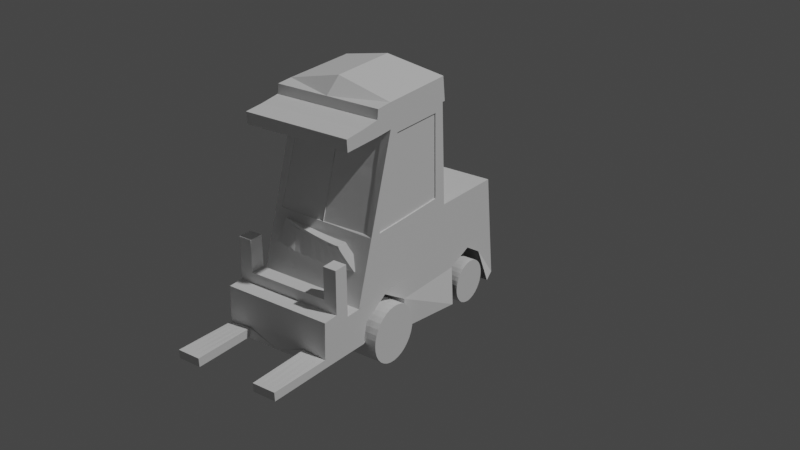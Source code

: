 # Source: untitled.blend  (saved by Blender 2.93.20; exported with 4.5.12 LTS)
import bpy
from mathutils import Matrix  # noqa: F401  (used for matrix-valued properties, if any)

bpy.ops.wm.read_factory_settings(use_empty=True)
scene = bpy.context.scene
scene.name = 'Scene'

# ---- collections
col_collection = bpy.data.collections.new('Collection'); scene.collection.children.link(col_collection)

# ---- world
world_world = bpy.data.worlds.new('World'); scene.world = world_world
world_world.use_nodes = True; world_world.node_tree.nodes.clear()
_N = world_world.node_tree.nodes; _L = world_world.node_tree.links
n0 = _N.new('ShaderNodeOutputWorld'); n0.name = 'World Output'; n0.location = (300, 300)
n1 = _N.new('ShaderNodeBackground'); n1.name = 'Background'; n1.location = (10, 300)
n1.inputs[0].default_value = (0.05088, 0.05088, 0.05088, 1.0)
_L.new(n1.outputs[0], n0.inputs[0])
n0.is_active_output = True
world_world.color = (0.05088, 0.05088, 0.05088)
world_world.use_sun_shadow = False
world_world.sun_shadow_jitter_overblur = 0.0

# ---- cameras
cam_camera = bpy.data.cameras.new('Camera')
cam_camera.clip_end = 100.0
cam_camera.ortho_scale = 7.314

# ---- lights
light_light = bpy.data.lights.new('Light', 'POINT')
light_light.transmission_factor = 0.0
light_light.energy = 1000.0
light_light.shadow_soft_size = 0.1
light_light.shadow_maximum_resolution = 0.006
light_light.use_absolute_resolution = True

# ---- meshes
me_cube_001 = bpy.data.meshes.new('Cube.001')
me_cube_001.from_pydata([(0.01732, -0.285, 0.1364), (0.03045, -0.2187, 0.1207), (0.03045, -0.2161, 0.1503), (0.03434, -0.1797, 0.1174), (0.03045, -0.1843, 0.1788), (0.03045, -0.1329, 0.1158), (0.03045, -0.1403, 0.1772), (0.03045, -0.1754, 0.1374), (0.03045, -0.2848, 0.1353), (0.03045, -0.2546, 0.1289), (0.03045, -0.2668, 0.1506), (0.03045, -0.3209, 0.1372), (0.03045, -0.2847, 0.1354), (0.03045, -0.2855, 0.1306), (0.03045, -0.3207, 0.1323), (0.03045, -0.2752, 0.1555), (0.03045, -0.2839, 0.1554), (0.03045, -0.2523, 0.1402), (0.03045, -0.267, 0.1793), (0.03045, -0.275, 0.1794), (0.03045, -0.2312, 0.2359), (0.03045, -0.1874, 0.2366), (0.03045, -0.2314, 0.2495), (0.03045, -0.1884, 0.2501), (0.03045, -0.1855, 0.2366), (0.03045, -0.1872, 0.2502), (0.03045, -0.2407, 0.2354), (0.03045, -0.2409, 0.249), (0.0004923, -0.1363, 0.1435), (0.03045, -0.264, 0.2351), (0.03045, -0.2416, 0.2439), (0.03045, -0.2645, 0.2417), (0.03045, -0.253, 0.2425), (0.03045, -0.1363, 0.1435), (0.03045, -0.258, 0.1504), (0.03045, -0.22, 0.1385), (0.03045, -0.2375, 0.216), (0.0004923, -0.1797, 0.1174), (0.0004923, -0.1843, 0.1788), (0.0004923, -0.2187, 0.1207), (0.0004923, -0.2161, 0.1503), (0.0004923, -0.1329, 0.1158), (0.0004923, -0.1403, 0.1772), (0.0004923, -0.2546, 0.1289), (0.0004923, -0.2668, 0.1506), (0.01732, -0.3209, 0.1372), (0.0004923, -0.2847, 0.1296), (0.01732, -0.2862, 0.1315), (0.01732, -0.3207, 0.1323), (0.0004923, -0.2752, 0.1555), (0.0004923, -0.2839, 0.1554), (0.0004923, -0.1874, 0.2366), (0.0004923, -0.2312, 0.2359), (0.0004923, -0.1923, 0.2575), (0.0004923, -0.2314, 0.2569), (0.0004923, -0.1855, 0.2366), (0.0004923, -0.1872, 0.2502), (0.0004923, -0.2407, 0.2354), (0.0004923, -0.2409, 0.249), (0.0004923, -0.264, 0.2351), (0.0004923, -0.2416, 0.2439), (0.0004923, -0.2645, 0.2417), (0.0004923, -0.253, 0.2425), (0.0004923, -0.258, 0.1504), (0.0004923, -0.237, 0.216), (0.03045, -0.1625, 0.178), (0.03045, -0.1597, 0.1429), (0.0004923, -0.1565, 0.1166), (0.0004923, -0.1625, 0.178), (0.03045, -0.2256, 0.1501), (0.03045, -0.2366, 0.149), (0.0004923, -0.2413, 0.1505), (0.03045, -0.1505, 0.1776), (0.03422, -0.1437, 0.1162), (0.03045, -0.1479, 0.1354), (0.0004923, -0.1437, 0.1162), (0.0004923, -0.1505, 0.1776), (0.01347, -0.2187, 0.1207), (0.01347, -0.2546, 0.1289), (0.01347, -0.2523, 0.1402), (0.01347, -0.22, 0.1385), (0.01347, -0.2366, 0.149), (0.01762, -0.2206, 0.1245), (0.03589, -0.2203, 0.1276), (0.01969, -0.1749, 0.1216), (0.03382, -0.1742, 0.1193), (0.01969, -0.1742, 0.1193), (0.03382, -0.173, 0.1172), (0.01969, -0.173, 0.1172), (0.03382, -0.1715, 0.1153), (0.01969, -0.1715, 0.1153), (0.03382, -0.1696, 0.1137), (0.01969, -0.1696, 0.1137), (0.03382, -0.1674, 0.1126), (0.01969, -0.1674, 0.1126), (0.03382, -0.1651, 0.1119), (0.01969, -0.1651, 0.1119), (0.03382, -0.1627, 0.1116), (0.01762, -0.2203, 0.1276), (0.01969, -0.1627, 0.1116), (0.03382, -0.1603, 0.1119), (0.01762, -0.2477, 0.1163), (0.03589, -0.2452, 0.1143), (0.01969, -0.1603, 0.1119), (0.03382, -0.1579, 0.1126), (0.01969, -0.1579, 0.1126), (0.03382, -0.1558, 0.1137), (0.01762, -0.2452, 0.1143), (0.03589, -0.2425, 0.1128), (0.01969, -0.1558, 0.1137), (0.03382, -0.1539, 0.1153), (0.01969, -0.1539, 0.1153), (0.01762, -0.2425, 0.1128), (0.03382, -0.1524, 0.1172), (0.01969, -0.1524, 0.1172), (0.03382, -0.1512, 0.1193), (0.01969, -0.1512, 0.1193), (0.03589, -0.2395, 0.1119), (0.03382, -0.1505, 0.1216), (0.01969, -0.1505, 0.1216), (0.03382, -0.1503, 0.1241), (0.01969, -0.1503, 0.1241), (0.03589, -0.2206, 0.1308), (0.01762, -0.2206, 0.1308), (0.03589, -0.2215, 0.1338), (0.01762, -0.2215, 0.1338), (0.03588, -0.223, 0.1366), (0.01761, -0.223, 0.1365), (0.03588, -0.225, 0.139), (0.01763, -0.2395, 0.1119), (0.0359, -0.2363, 0.1116), (0.01761, -0.225, 0.139), (0.03588, -0.2274, 0.141), (0.01761, -0.2274, 0.141), (0.01763, -0.2363, 0.1116), (0.03589, -0.2332, 0.1119), (0.03588, -0.2302, 0.1425), (0.01761, -0.2302, 0.1425), (0.03588, -0.2332, 0.1434), (0.01761, -0.2332, 0.1434), (0.03588, -0.2363, 0.1437), (0.01761, -0.2363, 0.1437), (0.03588, -0.2395, 0.1434), (0.01761, -0.2395, 0.1434), (0.03588, -0.2425, 0.1425), (0.01763, -0.2332, 0.1119), (0.03589, -0.2302, 0.1128), (0.01762, -0.2302, 0.1128), (0.01761, -0.2425, 0.1425), (0.03588, -0.2452, 0.141), (0.01761, -0.2452, 0.141), (0.03588, -0.2477, 0.139), (0.01761, -0.2477, 0.139), (0.03588, -0.2497, 0.1366), (0.01761, -0.2497, 0.1365), (0.03589, -0.2512, 0.1338), (0.03589, -0.2274, 0.1143), (0.01762, -0.2274, 0.1143), (0.03589, -0.225, 0.1163), (0.01762, -0.2512, 0.1338), (0.01762, -0.225, 0.1163), (0.03589, -0.2521, 0.1308), (0.01762, -0.2521, 0.1308), (0.03589, -0.2524, 0.1276), (0.01762, -0.2524, 0.1276), (0.03589, -0.2521, 0.1245), (0.01762, -0.2521, 0.1245), (0.03589, -0.223, 0.1187), (0.03589, -0.2512, 0.1215), (0.01762, -0.2512, 0.1215), (0.01762, -0.223, 0.1187), (0.03589, -0.2497, 0.1187), (0.03589, -0.2215, 0.1215), (0.01762, -0.2215, 0.1215), (0.03589, -0.2206, 0.1245), (0.01762, -0.2497, 0.1187), (0.03589, -0.2477, 0.1163), (0.03382, -0.1749, 0.1216), (0.01969, -0.1751, 0.1241), (0.03382, -0.1751, 0.1241), (0.01969, -0.1749, 0.1265), (0.03382, -0.1749, 0.1265), (0.01969, -0.1742, 0.1288), (0.03382, -0.1742, 0.1288), (0.01969, -0.173, 0.131), (0.03382, -0.173, 0.131), (0.01969, -0.1715, 0.1328), (0.03382, -0.1715, 0.1328), (0.01969, -0.1696, 0.1344), (0.03382, -0.1696, 0.1344), (0.01969, -0.1674, 0.1355), (0.03382, -0.1674, 0.1355), (0.01969, -0.1651, 0.1362), (0.03382, -0.1651, 0.1362), (0.01969, -0.1627, 0.1365), (0.03382, -0.1627, 0.1365), (0.01969, -0.1603, 0.1362), (0.03382, -0.1603, 0.1362), (0.01969, -0.1579, 0.1355), (0.03382, -0.1579, 0.1355), (0.01969, -0.1558, 0.1344), (0.03382, -0.1558, 0.1344), (0.01969, -0.1539, 0.1328), (0.03382, -0.1539, 0.1328), (0.01969, -0.1524, 0.131), (0.03382, -0.1524, 0.131), (0.01969, -0.1512, 0.1288), (0.03382, -0.1512, 0.1288), (0.01969, -0.1505, 0.1265), (0.03382, -0.1505, 0.1265), (0.01347, -0.1797, 0.1174), (0.01347, -0.1754, 0.1374), (0.01347, -0.1597, 0.1429), (0.01347, -0.1437, 0.1162), (0.01347, -0.1479, 0.1354), (0.01347, -0.1797, 0.1174), (-0.01649, -0.1797, 0.1174), (0.01347, -0.1437, 0.1162), (-0.01649, -0.1437, 0.1162), (0.01347, -0.1797, 0.1174), (0.01347, -0.1754, 0.1374), (-0.01649, -0.1797, 0.1174), (0.01347, -0.1565, 0.1166), (0.01347, -0.1597, 0.1429), (-0.01649, -0.1565, 0.1166), (0.01347, -0.1437, 0.1162), (0.01347, -0.1479, 0.1354), (-0.01649, -0.1437, 0.1162), (-0.003511, -0.1797, 0.1174), (-0.003511, -0.1754, 0.1374), (-0.003511, -0.1597, 0.1429), (-0.003511, -0.1437, 0.1162), (-0.003511, -0.1479, 0.1354), (-0.003511, -0.1797, 0.1174), (-0.003511, -0.1754, 0.1374), (-0.03347, -0.1797, 0.1174), (-0.003511, -0.1597, 0.1429), (-0.003511, -0.1437, 0.1162), (-0.003511, -0.1479, 0.1354), (-0.03347, -0.1437, 0.1162), (-0.02049, -0.1797, 0.1174), (-0.02049, -0.1754, 0.1374), (-0.02049, -0.1597, 0.1429), (-0.02049, -0.1437, 0.1162), (-0.02049, -0.1479, 0.1354), (0.03045, -0.2473, 0.1847), (0.03045, -0.1846, 0.1853), (0.03045, -0.2222, 0.1848), (0.03045, -0.2407, 0.1848), (0.03045, -0.2247, 0.236), (0.03045, -0.2289, 0.2226), (0.03045, -0.2258, 0.2327), (0.03045, -0.1872, 0.2326), (0.03045, -0.1936, 0.2326), (0.03045, -0.1923, 0.1852), (0.02978, -0.2222, 0.1848), (0.02978, -0.2407, 0.1848), (0.02978, -0.2289, 0.2226), (0.02978, -0.2258, 0.2327), (0.02978, -0.1936, 0.2326), (0.02978, -0.1923, 0.1852), (0.03045, -0.2751, 0.1675), (0.03045, -0.2669, 0.165), (0.02389, -0.2849, 0.1358), (0.02389, -0.3209, 0.1372), (0.02389, -0.3207, 0.1323), (0.01547, -0.2161, 0.1503), (0.01547, -0.2668, 0.1506), (0.01547, -0.2847, 0.1325), (0.01547, -0.2752, 0.1555), (0.01547, -0.2839, 0.1554), (0.01547, -0.258, 0.1504), (0.01547, -0.2334, 0.1503), (0.03045, -0.275, 0.1735), (0.03045, -0.2669, 0.1721), (0.02061, -0.285, 0.1361), (0.007981, -0.2161, 0.1503), (0.007981, -0.2668, 0.1506), (0.007981, -0.2847, 0.131), (0.007981, -0.2752, 0.1555), (0.007981, -0.2839, 0.1554), (0.007981, -0.258, 0.1504), (0.02061, -0.3209, 0.1372), (0.02061, -0.3207, 0.1323), (0.007981, -0.2373, 0.1504), (0.02717, -0.3209, 0.1372), (0.02717, -0.3207, 0.1323), (0.02296, -0.2295, 0.1502), (0.02296, -0.2669, 0.165), (0.02717, -0.2849, 0.1356), (0.02296, -0.2161, 0.1503), (0.02296, -0.2668, 0.1506), (0.02296, -0.2847, 0.1339), (0.02296, -0.2752, 0.1555), (0.02296, -0.2839, 0.1554), (0.02296, -0.267, 0.1793), (0.02296, -0.275, 0.1794), (0.02296, -0.258, 0.1504), (0.02296, -0.2751, 0.1675), (0.02296, -0.2669, 0.1721), (0.02296, -0.275, 0.1735), (0.03045, -0.2668, 0.1613), (0.03045, -0.2751, 0.1615), (0.0004923, -0.2668, 0.1613), (0.0004923, -0.2751, 0.1615), (0.01547, -0.2751, 0.1615), (0.01547, -0.2668, 0.1613), (0.007981, -0.2751, 0.1615), (0.007981, -0.2668, 0.1613), (0.02296, -0.2668, 0.1613), (0.02296, -0.2751, 0.1615), (0.0004923, -0.2315, 0.2335), (0.02604, -0.237, 0.216), (0.0004923, -0.2467, 0.185), (0.02544, -0.2315, 0.2333), (0.02709, -0.2466, 0.1853), (0.01297, -0.2315, 0.2334), (0.01379, -0.2466, 0.1851), (0.0004923, -0.2418, 0.2005), (0.02657, -0.2418, 0.2006), (0.0192, -0.2315, 0.2334), (0.02044, -0.2466, 0.1852), (0.007142, -0.2467, 0.1851), (0.006729, -0.2315, 0.2335), (0.0004923, -0.2394, 0.2082), (0.0263, -0.2394, 0.2083), (0.02683, -0.2442, 0.193), (0.0004923, -0.2443, 0.1927), (0.02643, -0.2406, 0.2045), (0.0004923, -0.2406, 0.2044), (0.0004923, -0.243, 0.1966), (0.0267, -0.243, 0.1968), (0.02696, -0.2454, 0.1891), (0.0004923, -0.2455, 0.1889), (0.0004923, -0.2342, 0.2248), (0.02574, -0.2343, 0.2247), (0.0004923, -0.2356, 0.2204), (0.02589, -0.2356, 0.2203), (0.0004923, -0.2382, 0.2121), (0.02617, -0.2382, 0.2121), (0.0004923, -0.2329, 0.2291), (0.02559, -0.2329, 0.229), (0.0004923, -0.2364, 0.216), (0.0004923, -0.231, 0.2335), (0.02604, -0.2364, 0.216), (0.0004923, -0.2462, 0.185), (0.02544, -0.231, 0.2333), (0.02709, -0.2461, 0.1853), (0.01327, -0.2364, 0.216), (0.01297, -0.231, 0.2334), (0.01379, -0.2461, 0.1851), (0.0004923, -0.2413, 0.2005), (0.02657, -0.2413, 0.2006), (0.01353, -0.2413, 0.2006), (0.0192, -0.231, 0.2334), (0.01965, -0.2364, 0.216), (0.02044, -0.2461, 0.1852), (0.02005, -0.2413, 0.2006), (0.006879, -0.2364, 0.216), (0.007142, -0.2462, 0.1851), (0.006729, -0.231, 0.2335), (0.007011, -0.2413, 0.2005), (0.0004923, -0.2389, 0.2082), (0.0134, -0.2389, 0.2083), (0.0263, -0.2389, 0.2083), (0.01985, -0.2389, 0.2083), (0.006945, -0.2389, 0.2082), (0.02683, -0.2437, 0.193), (0.0004923, -0.2437, 0.1927), (0.01366, -0.2437, 0.1928), (0.02024, -0.2437, 0.1929), (0.007076, -0.2437, 0.1928), (0.02643, -0.2401, 0.2045), (0.0004923, -0.2401, 0.2044), (0.01346, -0.2401, 0.2044), (0.01995, -0.2401, 0.2044), (0.006978, -0.2401, 0.2044), (0.0004923, -0.2425, 0.1966), (0.01359, -0.2425, 0.1967), (0.02015, -0.2425, 0.1967), (0.007043, -0.2425, 0.1967), (0.0267, -0.2425, 0.1968), (0.02696, -0.2449, 0.1891), (0.0004923, -0.245, 0.1889), (0.01373, -0.2449, 0.189), (0.02034, -0.2449, 0.189), (0.007109, -0.2449, 0.1889), (0.0004923, -0.2337, 0.2248), (0.02574, -0.2337, 0.2247), (0.01312, -0.2337, 0.2247), (0.01943, -0.2337, 0.2247), (0.006804, -0.2337, 0.2247), (0.0004923, -0.2351, 0.2204), (0.02589, -0.2351, 0.2203), (0.01319, -0.2351, 0.2203), (0.01954, -0.2351, 0.2203), (0.006842, -0.2351, 0.2204), (0.0004923, -0.2377, 0.2121), (0.01333, -0.2377, 0.2121), (0.01975, -0.2377, 0.2121), (0.006912, -0.2377, 0.2121), (0.02617, -0.2377, 0.2121), (0.0004923, -0.2323, 0.2291), (0.02559, -0.2324, 0.229), (0.01304, -0.2324, 0.2291), (0.01932, -0.2324, 0.229), (0.006767, -0.2323, 0.2291)], [], [(76, 72, 6, 42), (7, 4, 2, 35), (37, 3, 1, 39), (28, 42, 6, 33), (74, 73, 5, 33), (43, 9, 13, 47), (70, 69, 10, 17), (12, 10, 15, 16), (17, 10, 12, 8), (47, 13, 14, 286, 265, 283, 48), (9, 11, 14, 13), (292, 12, 16, 294), (300, 273, 19, 296), (9, 17, 8, 11), (273, 274, 18, 19), (20, 249, 21, 23, 22), (290, 2, 34, 297), (2, 4, 246, 254, 247), (20, 22, 27, 26), (53, 23, 25, 56), (23, 21, 24, 25), (26, 27, 30, 29), (52, 20, 26, 57), (57, 26, 29, 59), (61, 31, 32, 62), (29, 30, 32, 31), (59, 29, 31, 61), (63, 281, 271, 297, 34, 245, 36, 312, 339, 325, 328, 319, 331, 326, 332, 315, 321, 317, 322, 313), (2, 247, 248, 245, 34), (41, 28, 33, 5), (20, 52, 311, 323, 316, 320, 314, 341, 335, 337, 312, 36), (282, 275, 0, 45), (30, 60, 62, 32), (27, 58, 60, 30), (72, 74, 33, 6), (3, 7, 35, 1), (22, 54, 58, 27), (21, 51, 55, 24), (24, 55, 56, 25), (23, 53, 54, 22), (4, 38, 51, 21, 252, 246), (279, 49, 50, 280), (282, 45, 48, 283), (275, 278, 46, 0), (73, 75, 41, 5), (284, 71, 44, 277), (4, 7, 66, 65), (38, 4, 65, 68), (276, 40, 71, 284), (17, 9, 78, 79), (35, 2, 69, 70), (65, 66, 74, 72), (68, 65, 72, 76), (78, 9, 43, 39, 1, 77, 80, 81, 79), (70, 17, 79, 81), (35, 70, 81, 80), (1, 35, 80, 77), (147, 146, 135, 145), (90, 89, 87, 88), (152, 151, 149, 150), (86, 85, 177, 84), (182, 183, 185, 184), (180, 181, 183, 182), (129, 117, 108, 112), (112, 108, 102, 107), (145, 135, 130, 134), (99, 97, 95, 96), (82, 174, 172, 173), (98, 83, 174, 82), (173, 172, 167, 170), (184, 185, 187, 186), (160, 158, 156, 157), (103, 100, 97, 99), (170, 167, 158, 160), (134, 130, 117, 129), (178, 179, 181, 180), (105, 104, 100, 103), (107, 102, 176, 101), (141, 140, 138, 139), (148, 144, 142, 143), (84, 177, 179, 178), (111, 110, 106, 109), (169, 168, 165, 166), (164, 163, 161, 162), (166, 165, 163, 164), (162, 161, 155, 159), (116, 115, 113, 114), (154, 153, 151, 152), (88, 87, 85, 86), (150, 149, 144, 148), (101, 176, 171, 175), (109, 106, 104, 105), (175, 171, 168, 169), (143, 142, 140, 141), (114, 113, 110, 111), (119, 118, 115, 116), (159, 155, 153, 154), (157, 156, 146, 147), (139, 138, 136, 137), (92, 91, 89, 90), (137, 136, 132, 133), (133, 132, 128, 131), (121, 120, 118, 119), (131, 128, 126, 127), (94, 93, 91, 92), (127, 126, 124, 125), (141, 139, 137, 133, 131, 127, 125, 123, 98, 82, 173, 170, 160, 157, 147, 145, 134, 129, 112, 107, 101, 175, 169, 166, 164, 162, 159, 154, 152, 150, 148, 143), (125, 124, 122, 123), (96, 95, 93, 94), (186, 187, 189, 188), (123, 122, 83, 98), (140, 142, 144, 149, 151, 153, 155, 161, 163, 165, 168, 171, 176, 102, 108, 117, 130, 135, 146, 156, 158, 167, 172, 174, 83, 122, 124, 126, 128, 132, 136, 138), (188, 189, 191, 190), (190, 191, 193, 192), (192, 193, 195, 194), (194, 195, 197, 196), (196, 197, 199, 198), (198, 199, 201, 200), (200, 201, 203, 202), (202, 203, 205, 204), (204, 205, 207, 206), (85, 87, 89, 91, 93, 95, 97, 100, 104, 106, 110, 113, 115, 118, 120, 209, 207, 205, 203, 201, 199, 197, 195, 193, 191, 189, 187, 185, 183, 181, 179, 177), (206, 207, 209, 208), (208, 209, 120, 121), (116, 114, 111, 109, 105, 103, 99, 96, 94, 92, 90, 88, 86, 84, 178, 180, 182, 184, 186, 188, 190, 192, 194, 196, 198, 200, 202, 204, 206, 208, 121, 119), (73, 213, 231, 225), (212, 211, 229, 230), (67, 75, 227, 224), (211, 210, 228, 229), (37, 67, 224, 221), (215, 216, 235, 233), (213, 214, 232, 231), (218, 217, 237, 239), (214, 212, 230, 232), (75, 218, 239, 227), (210, 3, 219, 228), (216, 37, 221, 235), (219, 221, 224, 222), (220, 219, 222, 223), (222, 224, 227, 225), (223, 222, 225, 226), (220, 223, 236, 234), (232, 230, 242, 244), (228, 219, 233, 240), (226, 225, 237, 238), (233, 234, 241, 240), (234, 236, 242, 241), (236, 238, 244, 242), (238, 237, 243, 244), (225, 227, 239, 237), (231, 232, 244, 243), (223, 226, 238, 236), (229, 228, 240, 241), (221, 219, 233, 235), (219, 220, 234, 233), (230, 229, 241, 242), (225, 231, 243, 237), (13, 11, 48, 45, 0, 47), (46, 43, 47), (46, 47, 0), (245, 248, 250, 20, 36), (247, 254, 260, 255), (250, 251, 249, 20), (248, 247, 255, 256), (251, 253, 252, 21, 249), (253, 254, 246, 252), (255, 260, 259, 258, 257), (257, 256, 255), (251, 250, 257, 258), (254, 253, 259, 260), (253, 251, 258, 259), (250, 248, 256, 257), (302, 301, 262, 261), (310, 302, 261, 298), (290, 266, 272, 287), (287, 272, 267, 291), (289, 292, 268, 263), (285, 264, 265, 286), (293, 269, 270, 294), (285, 289, 263, 264), (276, 266, 271, 281), (278, 268, 270, 280), (261, 262, 274, 273), (298, 261, 273, 300), (46, 278, 280, 50), (40, 276, 281, 63), (288, 299, 295, 18, 274, 262, 301, 10, 291, 267, 277, 44, 303, 308, 306, 309), (266, 276, 284, 272), (272, 284, 277, 267), (263, 268, 278, 275), (264, 282, 283, 265), (269, 279, 280, 270), (264, 263, 275, 282), (11, 8, 289, 285), (18, 295, 296, 19), (15, 293, 294, 16), (11, 285, 286, 14), (8, 12, 292, 289), (69, 287, 291, 10), (2, 290, 287, 69), (266, 290, 297, 271), (268, 292, 294, 270), (293, 15, 302, 310), (15, 10, 301, 302), (269, 293, 310, 305, 307, 304, 49, 279), (296, 295, 299, 288, 298, 300), (309, 310, 301), (288, 309, 310, 298), (310, 309, 306, 308, 303, 304, 307, 305), (313, 322, 359, 345), (337, 335, 388, 393), (64, 338, 397, 342), (321, 315, 347, 356), (315, 332, 382, 347), (336, 64, 342, 392), (334, 336, 392, 387), (330, 327, 368, 377), (324, 329, 373, 362), (339, 312, 344, 401), (312, 337, 393, 344), (320, 316, 349, 354), (314, 320, 354, 346), (333, 313, 345, 383), (327, 333, 383, 368), (338, 324, 362, 397), (332, 326, 367, 382), (326, 331, 381, 367), (319, 328, 372, 352), (323, 311, 343, 360), (318, 330, 377, 351), (322, 317, 350, 359), (341, 314, 346, 403), (335, 341, 403, 388), (329, 318, 351, 373), (311, 340, 402, 343), (317, 321, 356, 350), (340, 334, 387, 402), (328, 325, 364, 372), (331, 319, 352, 381), (316, 323, 360, 349), (325, 339, 401, 364), (400, 398, 348, 358), (406, 360, 343, 402), (399, 401, 344, 355), (405, 354, 349, 404), (379, 381, 352, 357), (380, 378, 353, 361), (378, 379, 357, 353), (403, 346, 354, 405), (398, 399, 355, 348), (377, 380, 361, 351), (404, 349, 360, 406), (397, 400, 358, 342), (373, 376, 366, 362), (374, 375, 365, 363), (375, 372, 364, 365), (376, 374, 363, 366), (383, 386, 371, 368), (384, 385, 370, 369), (386, 384, 369, 371), (385, 382, 367, 370), (361, 353, 374, 376), (357, 352, 372, 375), (353, 357, 375, 374), (351, 361, 376, 373), (368, 371, 380, 377), (369, 370, 379, 378), (371, 369, 378, 380), (370, 367, 381, 379), (356, 347, 382, 385), (359, 350, 384, 386), (350, 356, 385, 384), (345, 359, 386, 383), (394, 389, 391, 396), (393, 388, 390, 395), (395, 390, 389, 394), (396, 391, 387, 392), (358, 396, 392, 342), (355, 395, 394, 348), (344, 393, 395, 355), (348, 394, 396, 358), (362, 366, 400, 397), (363, 365, 399, 398), (365, 364, 401, 399), (366, 363, 398, 400), (389, 404, 406, 391), (388, 403, 405, 390), (390, 405, 404, 389), (391, 406, 402, 387)])
_uv = me_cube_001.uv_layers.new(name='UVMap')
_uv.uv.foreach_set('vector', [0.75, 0.5, 0.625, 0.5, 0.625, 0.5, 0.75, 0.5, 0.488, 0.5, 0.625, 0.5, 0.625, 0.75, 0.488, 0.75, 0.25, 0.5, 0.375, 0.5, 0.375, 0.75, 0.25, 0.75, 0.488, 0.375, 0.625, 0.375, 0.625, 0.5, 0.488, 0.5, 0.488, 0.5, 0.375, 0.5, 0.375, 0.5, 0.488, 0.5, 0.25, 0.75, 0.375, 0.75, 0.375, 0.75, 0.25, 0.75, 0.488, 0.75, 0.625, 0.75, 0.625, 0.75, 0.488, 0.75, 0.625, 0.75, 0.625, 0.75, 0.625, 0.75, 0.625, 0.75, 0.488, 0.75, 0.625, 0.75, 0.625, 0.75, 0.4869, 0.75, 0.25, 0.75, 0.375, 0.75, 0.375, 0.75, 0.3438, 0.75, 0.3125, 0.75, 0.2812, 0.75, 0.25, 0.75, 0.375, 0.75, 0.375, 0.75, 0.375, 0.75, 0.375, 0.75, 0.625, 0.7813, 0.625, 0.75, 0.625, 0.75, 0.625, 0.7812, 0.6562, 0.75, 0.625, 0.75, 0.625, 0.75, 0.6562, 0.75, 0.375, 0.75, 0.488, 0.75, 0.4869, 0.75, 0.375, 0.75, 0.625, 0.75, 0.625, 0.75, 0.625, 0.75, 0.625, 0.75, 0.625, 0.75, 0.625, 0.7129, 0.625, 0.5, 0.625, 0.5, 0.625, 0.75, 0.6562, 0.75, 0.625, 0.75, 0.625, 0.75, 0.6562, 0.75, 0.625, 0.75, 0.625, 0.5, 0.625, 0.5, 0.625, 0.5512, 0.625, 0.75, 0.625, 0.75, 0.625, 0.75, 0.625, 0.75, 0.625, 0.75, 0.75, 0.5, 0.625, 0.5, 0.625, 0.5, 0.75, 0.5, 0.625, 0.5, 0.625, 0.5, 0.625, 0.5, 0.625, 0.5, 0.625, 0.75, 0.625, 0.75, 0.625, 0.75, 0.625, 0.75, 0.75, 0.75, 0.625, 0.75, 0.625, 0.75, 0.75, 0.75, 0.75, 0.75, 0.625, 0.75, 0.625, 0.75, 0.75, 0.75, 0.75, 0.75, 0.625, 0.75, 0.625, 0.75, 0.75, 0.75, 0.625, 0.75, 0.625, 0.75, 0.625, 0.75, 0.625, 0.75, 0.75, 0.75, 0.625, 0.75, 0.625, 0.75, 0.75, 0.75, 0.75, 0.75, 0.7188, 0.75, 0.6875, 0.75, 0.6562, 0.75, 0.625, 0.75, 0.625, 0.75, 0.625, 0.75, 0.6434, 0.75, 0.6428, 0.75, 0.6423, 0.75, 0.6418, 0.75, 0.6412, 0.75, 0.6407, 0.75, 0.6401, 0.75, 0.6396, 0.75, 0.639, 0.75, 0.6668, 0.75, 0.6945, 0.75, 0.7223, 0.75, 0.75, 0.75, 0.625, 0.75, 0.625, 0.75, 0.625, 0.75, 0.625, 0.75, 0.625, 0.75, 0.375, 0.375, 0.488, 0.375, 0.488, 0.5, 0.375, 0.5, 0.625, 0.75, 0.75, 0.75, 0.75, 0.75, 0.724, 0.75, 0.6979, 0.75, 0.6719, 0.75, 0.6459, 0.75, 0.6453, 0.75, 0.6446, 0.75, 0.644, 0.75, 0.6434, 0.75, 0.625, 0.75, 0.375, 0.8438, 0.4877, 0.8438, 0.488, 0.875, 0.375, 0.875, 0.625, 0.75, 0.75, 0.75, 0.75, 0.75, 0.625, 0.75, 0.625, 0.75, 0.75, 0.75, 0.75, 0.75, 0.625, 0.75, 0.625, 0.5, 0.488, 0.5, 0.488, 0.5, 0.625, 0.5, 0.375, 0.5, 0.488, 0.5, 0.488, 0.75, 0.375, 0.75, 0.625, 0.75, 0.75, 0.75, 0.75, 0.75, 0.625, 0.75, 0.625, 0.5, 0.75, 0.5, 0.75, 0.5, 0.625, 0.5, 0.625, 0.5, 0.75, 0.5, 0.75, 0.5, 0.625, 0.5, 0.625, 0.5, 0.75, 0.5, 0.75, 0.75, 0.625, 0.75, 0.625, 0.5, 0.75, 0.5, 0.75, 0.5, 0.625, 0.5, 0.625, 0.5, 0.625, 0.5, 0.7188, 0.75, 0.75, 0.75, 0.75, 0.75, 0.7188, 0.75, 0.375, 0.8438, 0.375, 0.875, 0.375, 0.875, 0.375, 0.8438, 0.4877, 0.8438, 0.625, 0.8438, 0.625, 0.875, 0.488, 0.875, 0.375, 0.5, 0.25, 0.5, 0.25, 0.5, 0.375, 0.5, 0.7188, 0.75, 0.75, 0.75, 0.75, 0.75, 0.7188, 0.75, 0.625, 0.5, 0.488, 0.5, 0.488, 0.5, 0.625, 0.5, 0.75, 0.5, 0.625, 0.5, 0.625, 0.5, 0.75, 0.5, 0.7188, 0.75, 0.75, 0.75, 0.75, 0.75, 0.7188, 0.75, 0.488, 0.75, 0.375, 0.75, 0.375, 0.75, 0.488, 0.75, 0.488, 0.75, 0.625, 0.75, 0.625, 0.75, 0.488, 0.75, 0.625, 0.5, 0.488, 0.5, 0.488, 0.5, 0.625, 0.5, 0.75, 0.5, 0.625, 0.5, 0.625, 0.5, 0.75, 0.5, 0.375, 0.75, 0.375, 0.75, 0.25, 0.75, 0.25, 0.75, 0.375, 0.75, 0.375, 0.75, 0.488, 0.75, 0.488, 0.75, 0.488, 0.75, 0.488, 0.75, 0.488, 0.75, 0.488, 0.75, 0.488, 0.75, 0.488, 0.75, 0.488, 0.75, 0.488, 0.75, 0.488, 0.75, 0.375, 0.75, 0.488, 0.75, 0.488, 0.75, 0.375, 0.75, 1.0, 0.5, 1.0, 1.0, 0.9688, 1.0, 0.9688, 0.5, 1.0, 0.5, 1.0, 1.0, 0.9688, 1.0, 0.9688, 0.5, 0.9688, 0.5, 0.9688, 1.0, 0.9375, 1.0, 0.9375, 0.5, 0.9688, 0.5, 0.9688, 1.0, 0.9375, 1.0, 0.9375, 0.5, 0.9375, 0.5, 0.9375, 1.0, 0.9062, 1.0, 0.9062, 0.5, 0.9062, 0.5, 0.9062, 1.0, 0.875, 1.0, 0.875, 0.5, 0.9375, 0.5, 0.9375, 1.0, 0.9062, 1.0, 0.9062, 0.5, 0.9062, 0.5, 0.9062, 1.0, 0.875, 1.0, 0.875, 0.5, 0.875, 0.5, 0.875, 1.0, 0.8438, 1.0, 0.8438, 0.5, 0.875, 0.5, 0.875, 1.0, 0.8438, 1.0, 0.8438, 0.5, 0.8438, 0.5, 0.8438, 1.0, 0.8125, 1.0, 0.8125, 0.5, 0.8125, 0.5, 0.8125, 1.0, 0.7812, 1.0, 0.7812, 0.5, 0.7812, 0.5, 0.7812, 1.0, 0.75, 1.0, 0.75, 0.5, 0.8438, 0.5, 0.8438, 1.0, 0.8125, 1.0, 0.8125, 0.5, 0.75, 0.5, 0.75, 1.0, 0.7188, 1.0, 0.7188, 0.5, 0.8125, 0.5, 0.8125, 1.0, 0.7812, 1.0, 0.7812, 0.5, 0.7188, 0.5, 0.7188, 1.0, 0.6875, 1.0, 0.6875, 0.5, 0.6875, 0.5, 0.6875, 1.0, 0.6562, 1.0, 0.6562, 0.5, 0.7812, 0.5, 0.7812, 1.0, 0.75, 1.0, 0.75, 0.5, 0.75, 0.5, 0.75, 1.0, 0.7188, 1.0, 0.7188, 0.5, 0.6562, 0.5, 0.6562, 1.0, 0.625, 1.0, 0.625, 0.5, 0.625, 0.5, 0.625, 1.0, 0.5938, 1.0, 0.5938, 0.5, 0.5938, 0.5, 0.5938, 1.0, 0.5625, 1.0, 0.5625, 0.5, 0.7188, 0.5, 0.7188, 1.0, 0.6875, 1.0, 0.6875, 0.5, 0.6875, 0.5, 0.6875, 1.0, 0.6562, 1.0, 0.6562, 0.5, 0.5625, 0.5, 0.5625, 1.0, 0.5312, 1.0, 0.5312, 0.5, 0.5312, 0.5, 0.5312, 1.0, 0.5, 1.0, 0.5, 0.5, 0.5, 0.5, 0.5, 1.0, 0.4688, 1.0, 0.4688, 0.5, 0.4688, 0.5, 0.4688, 1.0, 0.4375, 1.0, 0.4375, 0.5, 0.6562, 0.5, 0.6562, 1.0, 0.625, 1.0, 0.625, 0.5, 0.4375, 0.5, 0.4375, 1.0, 0.4062, 1.0, 0.4062, 0.5, 0.625, 0.5, 0.625, 1.0, 0.5938, 1.0, 0.5938, 0.5, 0.4062, 0.5, 0.4062, 1.0, 0.375, 1.0, 0.375, 0.5, 0.375, 0.5, 0.375, 1.0, 0.3438, 1.0, 0.3438, 0.5, 0.5938, 0.5, 0.5938, 1.0, 0.5625, 1.0, 0.5625, 0.5, 0.3438, 0.5, 0.3438, 1.0, 0.3125, 1.0, 0.3125, 0.5, 0.3125, 0.5, 0.3125, 1.0, 0.2812, 1.0, 0.2812, 0.5, 0.5625, 0.5, 0.5625, 1.0, 0.5312, 1.0, 0.5312, 0.5, 0.5312, 0.5, 0.5312, 1.0, 0.5, 1.0, 0.5, 0.5, 0.2812, 0.5, 0.2812, 1.0, 0.25, 1.0, 0.25, 0.5, 0.25, 0.5, 0.25, 1.0, 0.2188, 1.0, 0.2188, 0.5, 0.2188, 0.5, 0.2188, 1.0, 0.1875, 1.0, 0.1875, 0.5, 0.5, 0.5, 0.5, 1.0, 0.4688, 1.0, 0.4688, 0.5, 0.1875, 0.5, 0.1875, 1.0, 0.1562, 1.0, 0.1562, 0.5, 0.1562, 0.5, 0.1562, 1.0, 0.125, 1.0, 0.125, 0.5, 0.4688, 0.5, 0.4688, 1.0, 0.4375, 1.0, 0.4375, 0.5, 0.125, 0.5, 0.125, 1.0, 0.09375, 1.0, 0.09375, 0.5, 0.4375, 0.5, 0.4375, 1.0, 0.4062, 1.0, 0.4062, 0.5, 0.09375, 0.5, 0.09375, 1.0, 0.0625, 1.0, 0.0625, 0.5, 0.51, 0.25, 0.5146, 0.2968, 0.5283, 0.3418, 0.5504, 0.3833, 0.5803, 0.4197, 0.6167, 0.4496, 0.6582, 0.4717, 0.7032, 0.4854, 0.75, 0.49, 0.7968, 0.4854, 0.8418, 0.4717, 0.8833, 0.4496, 0.9197, 0.4197, 0.9496, 0.3833, 0.9717, 0.3418, 0.9854, 0.2968, 0.99, 0.25, 0.9854, 0.2032, 0.9717, 0.1582, 0.9496, 0.1167, 0.9197, 0.08029, 0.8833, 0.05045, 0.8418, 0.02827, 0.7968, 0.01461, 0.75, 0.01, 0.7032, 0.01461, 0.6582, 0.02827, 0.6167, 0.05045, 0.5803, 0.08029, 0.5504, 0.1167, 0.5283, 0.1582, 0.5146, 0.2032, 0.0625, 0.5, 0.0625, 1.0, 0.03125, 1.0, 0.03125, 0.5, 0.4062, 0.5, 0.4062, 1.0, 0.375, 1.0, 0.375, 0.5, 0.375, 0.5, 0.375, 1.0, 0.3438, 1.0, 0.3438, 0.5, 0.03125, 0.5, 0.03125, 1.0, 0.0, 1.0, 0.0, 0.5, 0.01, 0.25, 0.01461, 0.2032, 0.02827, 0.1582, 0.05045, 0.1167, 0.08029, 0.08029, 0.1167, 0.05045, 0.1582, 0.02827, 0.2032, 0.01461, 0.25, 0.01, 0.2968, 0.01461, 0.3418, 0.02827, 0.3833, 0.05045, 0.4197, 0.08029, 0.4496, 0.1167, 0.4717, 0.1582, 0.4854, 0.2032, 0.49, 0.25, 0.4854, 0.2968, 0.4717, 0.3418, 0.4496, 0.3833, 0.4197, 0.4197, 0.3833, 0.4496, 0.3418, 0.4717, 0.2968, 0.4854, 0.25, 0.49, 0.2032, 0.4854, 0.1582, 0.4717, 0.1167, 0.4496, 0.08029, 0.4197, 0.05045, 0.3833, 0.02827, 0.3418, 0.01461, 0.2968, 0.3438, 0.5, 0.3438, 1.0, 0.3125, 1.0, 0.3125, 0.5, 0.3125, 0.5, 0.3125, 1.0, 0.2812, 1.0, 0.2812, 0.5, 0.2812, 0.5, 0.2812, 1.0, 0.25, 1.0, 0.25, 0.5, 0.25, 0.5, 0.25, 1.0, 0.2188, 1.0, 0.2188, 0.5, 0.2188, 0.5, 0.2188, 1.0, 0.1875, 1.0, 0.1875, 0.5, 0.1875, 0.5, 0.1875, 1.0, 0.1562, 1.0, 0.1562, 0.5, 0.1562, 0.5, 0.1562, 1.0, 0.125, 1.0, 0.125, 0.5, 0.125, 0.5, 0.125, 1.0, 0.09375, 1.0, 0.09375, 0.5, 0.09375, 0.5, 0.09375, 1.0, 0.0625, 1.0, 0.0625, 0.5, 0.3418, 0.02827, 0.3833, 0.05045, 0.4197, 0.08029, 0.4496, 0.1167, 0.4717, 0.1582, 0.4854, 0.2032, 0.49, 0.25, 0.4854, 0.2968, 0.4717, 0.3418, 0.4496, 0.3833, 0.4197, 0.4197, 0.3833, 0.4496, 0.3418, 0.4717, 0.2968, 0.4854, 0.25, 0.49, 0.2032, 0.4854, 0.1582, 0.4717, 0.1167, 0.4496, 0.08029, 0.4197, 0.05045, 0.3833, 0.02827, 0.3418, 0.01461, 0.2968, 0.01, 0.25, 0.01461, 0.2032, 0.02827, 0.1582, 0.05045, 0.1167, 0.08029, 0.08029, 0.1167, 0.05045, 0.1582, 0.02827, 0.2032, 0.01461, 0.25, 0.01, 0.2968, 0.01461, 0.0625, 0.5, 0.0625, 1.0, 0.03125, 1.0, 0.03125, 0.5, 0.03125, 0.5, 0.03125, 1.0, 0.0, 1.0, 0.0, 0.5, 0.8418, 0.4717, 0.8833, 0.4496, 0.9197, 0.4197, 0.9496, 0.3833, 0.9717, 0.3418, 0.9854, 0.2968, 0.99, 0.25, 0.9854, 0.2032, 0.9717, 0.1582, 0.9496, 0.1167, 0.9197, 0.08029, 0.8833, 0.05045, 0.8418, 0.02827, 0.7968, 0.01461, 0.75, 0.01, 0.7032, 0.01461, 0.6582, 0.02827, 0.6167, 0.05045, 0.5803, 0.08029, 0.5504, 0.1167, 0.5283, 0.1582, 0.5146, 0.2032, 0.51, 0.25, 0.5146, 0.2968, 0.5283, 0.3418, 0.5504, 0.3833, 0.5803, 0.4197, 0.6167, 0.4496, 0.6582, 0.4717, 0.7032, 0.4854, 0.75, 0.49, 0.7968, 0.4854, 0.0, 0.0, 0.0, 0.0, 0.0, 0.0, 0.0, 0.0, 0.0, 0.0, 0.0, 0.0, 0.0, 0.0, 0.0, 0.0, 0.0, 0.0, 0.0, 0.0, 0.0, 0.0, 0.0, 0.0, 0.0, 0.0, 0.0, 0.0, 0.0, 0.0, 0.0, 0.0, 0.0, 0.0, 0.0, 0.0, 0.0, 0.0, 0.0, 0.0, 0.0, 0.0, 0.0, 0.0, 0.0, 0.0, 0.0, 0.0, 0.0, 0.0, 0.0, 0.0, 0.0, 0.0, 0.0, 0.0, 0.0, 0.0, 0.0, 0.0, 0.0, 0.0, 0.0, 0.0, 0.0, 0.0, 0.0, 0.0, 0.0, 0.0, 0.0, 0.0, 0.0, 0.0, 0.0, 0.0, 0.0, 0.0, 0.0, 0.0, 0.0, 0.0, 0.0, 0.0, 0.0, 0.0, 0.0, 0.0, 0.0, 0.0, 0.0, 0.0, 0.0, 0.0, 0.0, 0.0, 0.375, 0.5, 0.25, 0.5, 0.25, 0.5, 0.375, 0.5, 0.488, 0.5, 0.375, 0.5, 0.375, 0.5, 0.488, 0.5, 0.375, 0.5, 0.25, 0.5, 0.25, 0.5, 0.375, 0.5, 0.488, 0.5, 0.375, 0.5, 0.375, 0.5, 0.488, 0.5, 0.488, 0.5, 0.488, 0.5, 0.488, 0.5, 0.488, 0.5, 0.0, 0.0, 0.0, 0.0, 0.0, 0.0, 0.0, 0.0, 0.0, 0.0, 0.0, 0.0, 0.0, 0.0, 0.0, 0.0, 0.488, 0.5, 0.375, 0.5, 0.375, 0.5, 0.488, 0.5, 0.375, 0.5, 0.488, 0.5, 0.488, 0.5, 0.375, 0.5, 0.488, 0.5, 0.488, 0.5, 0.488, 0.5, 0.488, 0.5, 0.488, 0.5, 0.488, 0.5, 0.488, 0.5, 0.488, 0.5, 0.488, 0.5, 0.375, 0.5, 0.375, 0.5, 0.488, 0.5, 0.375, 0.5, 0.25, 0.5, 0.25, 0.5, 0.375, 0.5, 0.0, 0.0, 0.0, 0.0, 0.0, 0.0, 0.0, 0.0, 0.488, 0.5, 0.488, 0.5, 0.488, 0.5, 0.488, 0.5, 0.0, 0.0, 0.0, 0.0, 0.0, 0.0, 0.0, 0.0, 0.25, 0.5, 0.375, 0.5, 0.375, 0.5, 0.25, 0.5, 0.375, 0.5, 0.488, 0.5, 0.488, 0.5, 0.375, 0.5, 0.0, 0.0, 0.0, 0.0, 0.0, 0.0, 0.0, 0.0, 0.0, 0.0, 0.0, 0.0, 0.0, 0.0, 0.0, 0.0, 0.375, 0.75, 0.0, 0.0, 0.375, 0.875, 0.375, 0.875, 0.488, 0.875, 0.25, 0.75, 0.0, 0.0, 0.25, 0.75, 0.25, 0.75, 0.0, 0.0, 0.25, 0.75, 0.488, 0.875, 0.625, 0.75, 0.625, 0.75, 0.625, 0.75, 0.625, 0.75, 0.625, 0.75, 0.625, 0.75, 0.625, 0.5512, 0.625, 0.5512, 0.625, 0.75, 0.625, 0.75, 0.625, 0.7221, 0.625, 0.7129, 0.625, 0.75, 0.625, 0.75, 0.625, 0.75, 0.625, 0.75, 0.625, 0.75, 0.625, 0.7221, 0.625, 0.5372, 0.625, 0.5, 0.625, 0.5, 0.625, 0.7129, 0.625, 0.5372, 0.625, 0.5512, 0.625, 0.5, 0.625, 0.5, 0.625, 0.75, 0.625, 0.5512, 0.625, 0.5372, 0.625, 0.7221, 0.625, 0.75, 0.625, 0.75, 0.625, 0.75, 0.625, 0.75, 0.625, 0.7221, 0.625, 0.75, 0.625, 0.75, 0.625, 0.7221, 0.625, 0.5512, 0.625, 0.5372, 0.625, 0.5372, 0.625, 0.5512, 0.625, 0.5372, 0.625, 0.7221, 0.625, 0.7221, 0.625, 0.5372, 0.625, 0.75, 0.625, 0.75, 0.625, 0.75, 0.625, 0.75, 0.625, 0.75, 0.625, 0.75, 0.625, 0.75, 0.625, 0.75, 0.6562, 0.75, 0.625, 0.75, 0.625, 0.75, 0.6562, 0.75, 0.6562, 0.75, 0.6875, 0.75, 0.6875, 0.75, 0.6563, 0.75, 0.6563, 0.75, 0.6875, 0.75, 0.6875, 0.75, 0.6562, 0.75, 0.4872, 0.7812, 0.625, 0.7813, 0.625, 0.8125, 0.4875, 0.8125, 0.375, 0.7812, 0.375, 0.8125, 0.375, 0.8125, 0.375, 0.7812, 0.6562, 0.75, 0.6875, 0.75, 0.6875, 0.75, 0.6562, 0.75, 0.375, 0.7812, 0.4872, 0.7812, 0.4875, 0.8125, 0.375, 0.8125, 0.7188, 0.75, 0.6875, 0.75, 0.6875, 0.75, 0.7188, 0.75, 0.625, 0.8438, 0.625, 0.8125, 0.625, 0.8125, 0.625, 0.8438, 0.625, 0.75, 0.625, 0.75, 0.625, 0.75, 0.625, 0.75, 0.6562, 0.75, 0.625, 0.75, 0.625, 0.75, 0.6562, 0.75, 0.625, 0.875, 0.625, 0.8438, 0.625, 0.8438, 0.625, 0.875, 0.75, 0.75, 0.7188, 0.75, 0.7188, 0.75, 0.75, 0.75, 0.6562, 0.75, 0.6562, 0.75, 0.6562, 0.75, 0.625, 0.75, 0.625, 0.75, 0.625, 0.75, 0.625, 0.75, 0.625, 0.75, 0.6562, 0.75, 0.6875, 0.75, 0.7188, 0.75, 0.75, 0.75, 0.75, 0.75, 0.7188, 0.75, 0.6875, 0.75, 0.6562, 0.75, 0.6875, 0.75, 0.7188, 0.75, 0.7188, 0.75, 0.6875, 0.75, 0.6875, 0.75, 0.7188, 0.75, 0.7188, 0.75, 0.6875, 0.75, 0.4875, 0.8125, 0.625, 0.8125, 0.625, 0.8438, 0.4877, 0.8438, 0.375, 0.8125, 0.375, 0.8438, 0.375, 0.8438, 0.375, 0.8125, 0.6875, 0.75, 0.7188, 0.75, 0.7188, 0.75, 0.6875, 0.75, 0.375, 0.8125, 0.4875, 0.8125, 0.4877, 0.8438, 0.375, 0.8438, 0.375, 0.75, 0.4869, 0.75, 0.4872, 0.7812, 0.375, 0.7812, 0.625, 0.75, 0.6562, 0.75, 0.6562, 0.75, 0.625, 0.75, 0.625, 0.75, 0.6562, 0.75, 0.6562, 0.75, 0.625, 0.75, 0.375, 0.75, 0.375, 0.7812, 0.375, 0.7812, 0.375, 0.75, 0.4869, 0.75, 0.625, 0.75, 0.625, 0.7813, 0.4872, 0.7812, 0.625, 0.75, 0.6563, 0.75, 0.6562, 0.75, 0.625, 0.75, 0.625, 0.75, 0.6562, 0.75, 0.6563, 0.75, 0.625, 0.75, 0.6875, 0.75, 0.6562, 0.75, 0.6562, 0.75, 0.6875, 0.75, 0.625, 0.8125, 0.625, 0.7813, 0.625, 0.7812, 0.625, 0.8125, 0.6562, 0.75, 0.625, 0.75, 0.625, 0.75, 0.6562, 0.75, 0.625, 0.75, 0.625, 0.75, 0.625, 0.75, 0.625, 0.75, 0.6875, 0.75, 0.6562, 0.75, 0.6562, 0.75, 0.6875, 0.75, 0.7188, 0.75, 0.75, 0.75, 0.75, 0.75, 0.7188, 0.75, 0.6562, 0.75, 0.6562, 0.75, 0.6562, 0.75, 0.6562, 0.75, 0.6562, 0.75, 0.6562, 0.75, 0.0, 0.0, 0.0, 0.0, 0.0, 0.0, 0.6562, 0.75, 0.0, 0.0, 0.6562, 0.75, 0.6562, 0.75, 0.0, 0.0, 0.0, 0.0, 0.0, 0.0, 0.0, 0.0, 0.0, 0.0, 0.0, 0.0, 0.0, 0.0, 0.0, 0.0, 0.75, 0.75, 0.7223, 0.75, 0.7223, 0.75, 0.75, 0.75, 0.644, 0.75, 0.6446, 0.75, 0.6446, 0.75, 0.644, 0.75, 0.0, 0.0, 0.0, 0.0, 0.0, 0.0, 0.0, 0.0, 0.6668, 0.75, 0.639, 0.75, 0.639, 0.75, 0.6668, 0.75, 0.639, 0.75, 0.6396, 0.75, 0.6396, 0.75, 0.639, 0.75, 0.0, 0.0, 0.0, 0.0, 0.0, 0.0, 0.0, 0.0, 0.0, 0.0, 0.0, 0.0, 0.0, 0.0, 0.0, 0.0, 0.0, 0.0, 0.0, 0.0, 0.0, 0.0, 0.0, 0.0, 0.0, 0.0, 0.0, 0.0, 0.0, 0.0, 0.0, 0.0, 0.6428, 0.75, 0.6434, 0.75, 0.6434, 0.75, 0.6428, 0.75, 0.6434, 0.75, 0.644, 0.75, 0.644, 0.75, 0.6434, 0.75, 0.6719, 0.75, 0.6979, 0.75, 0.6979, 0.75, 0.6719, 0.75, 0.6459, 0.75, 0.6719, 0.75, 0.6719, 0.75, 0.6459, 0.75, 0.0, 0.0, 0.0, 0.0, 0.0, 0.0, 0.0, 0.0, 0.0, 0.0, 0.0, 0.0, 0.0, 0.0, 0.0, 0.0, 0.0, 0.0, 0.0, 0.0, 0.0, 0.0, 0.0, 0.0, 0.6396, 0.75, 0.6401, 0.75, 0.6401, 0.75, 0.6396, 0.75, 0.6401, 0.75, 0.6407, 0.75, 0.6407, 0.75, 0.6401, 0.75, 0.6412, 0.75, 0.6418, 0.75, 0.6418, 0.75, 0.6412, 0.75, 0.724, 0.75, 0.75, 0.75, 0.75, 0.75, 0.724, 0.75, 0.0, 0.0, 0.0, 0.0, 0.0, 0.0, 0.0, 0.0, 0.7223, 0.75, 0.6945, 0.75, 0.6945, 0.75, 0.7223, 0.75, 0.6453, 0.75, 0.6459, 0.75, 0.6459, 0.75, 0.6453, 0.75, 0.6446, 0.75, 0.6453, 0.75, 0.6453, 0.75, 0.6446, 0.75, 0.0, 0.0, 0.0, 0.0, 0.0, 0.0, 0.0, 0.0, 0.0, 0.0, 0.0, 0.0, 0.0, 0.0, 0.0, 0.0, 0.6945, 0.75, 0.6668, 0.75, 0.6668, 0.75, 0.6945, 0.75, 0.0, 0.0, 0.0, 0.0, 0.0, 0.0, 0.0, 0.0, 0.6418, 0.75, 0.6423, 0.75, 0.6423, 0.75, 0.6418, 0.75, 0.6407, 0.75, 0.6412, 0.75, 0.6412, 0.75, 0.6407, 0.75, 0.6979, 0.75, 0.724, 0.75, 0.724, 0.75, 0.6979, 0.75, 0.6423, 0.75, 0.6428, 0.75, 0.6428, 0.75, 0.6423, 0.75, 0.7232, 0.75, 0.6964, 0.75, 0.6967, 0.75, 0.7233, 0.75, 0.7238, 0.75, 0.724, 0.75, 0.75, 0.75, 0.75, 0.75, 0.6696, 0.75, 0.6428, 0.75, 0.6434, 0.75, 0.67, 0.75, 0.6715, 0.75, 0.6719, 0.75, 0.6979, 0.75, 0.6976, 0.75, 0.668, 0.75, 0.6407, 0.75, 0.6412, 0.75, 0.6684, 0.75, 0.7227, 0.75, 0.6953, 0.75, 0.6956, 0.75, 0.7228, 0.75, 0.6953, 0.75, 0.668, 0.75, 0.6684, 0.75, 0.6956, 0.75, 0.6453, 0.75, 0.6459, 0.75, 0.6719, 0.75, 0.6715, 0.75, 0.6964, 0.75, 0.6696, 0.75, 0.67, 0.75, 0.6967, 0.75, 0.75, 0.75, 0.7227, 0.75, 0.7228, 0.75, 0.75, 0.75, 0.6976, 0.75, 0.6979, 0.75, 0.724, 0.75, 0.7238, 0.75, 0.75, 0.75, 0.7232, 0.75, 0.7233, 0.75, 0.75, 0.75, 0.75, 0.75, 0.7229, 0.75, 0.7231, 0.75, 0.75, 0.75, 0.6959, 0.75, 0.6688, 0.75, 0.6692, 0.75, 0.6962, 0.75, 0.6688, 0.75, 0.6418, 0.75, 0.6423, 0.75, 0.6692, 0.75, 0.7229, 0.75, 0.6959, 0.75, 0.6962, 0.75, 0.7231, 0.75, 0.75, 0.75, 0.7224, 0.75, 0.7225, 0.75, 0.75, 0.75, 0.6948, 0.75, 0.6672, 0.75, 0.6676, 0.75, 0.6951, 0.75, 0.7224, 0.75, 0.6948, 0.75, 0.6951, 0.75, 0.7225, 0.75, 0.6672, 0.75, 0.6396, 0.75, 0.6401, 0.75, 0.6676, 0.75, 0.7228, 0.75, 0.6956, 0.75, 0.6959, 0.75, 0.7229, 0.75, 0.6684, 0.75, 0.6412, 0.75, 0.6418, 0.75, 0.6688, 0.75, 0.6956, 0.75, 0.6684, 0.75, 0.6688, 0.75, 0.6959, 0.75, 0.75, 0.75, 0.7228, 0.75, 0.7229, 0.75, 0.75, 0.75, 0.75, 0.75, 0.7225, 0.75, 0.7227, 0.75, 0.75, 0.75, 0.6951, 0.75, 0.6676, 0.75, 0.668, 0.75, 0.6953, 0.75, 0.7225, 0.75, 0.6951, 0.75, 0.6953, 0.75, 0.7227, 0.75, 0.6676, 0.75, 0.6401, 0.75, 0.6407, 0.75, 0.668, 0.75, 0.6668, 0.75, 0.639, 0.75, 0.6396, 0.75, 0.6672, 0.75, 0.7223, 0.75, 0.6945, 0.75, 0.6948, 0.75, 0.7224, 0.75, 0.6945, 0.75, 0.6668, 0.75, 0.6672, 0.75, 0.6948, 0.75, 0.75, 0.75, 0.7223, 0.75, 0.7224, 0.75, 0.75, 0.75, 0.697, 0.75, 0.6973, 0.75, 0.7237, 0.75, 0.7235, 0.75, 0.644, 0.75, 0.6446, 0.75, 0.671, 0.75, 0.6705, 0.75, 0.6705, 0.75, 0.671, 0.75, 0.6973, 0.75, 0.697, 0.75, 0.7235, 0.75, 0.7237, 0.75, 0.75, 0.75, 0.75, 0.75, 0.7233, 0.75, 0.7235, 0.75, 0.75, 0.75, 0.75, 0.75, 0.67, 0.75, 0.6705, 0.75, 0.697, 0.75, 0.6967, 0.75, 0.6434, 0.75, 0.644, 0.75, 0.6705, 0.75, 0.67, 0.75, 0.6967, 0.75, 0.697, 0.75, 0.7235, 0.75, 0.7233, 0.75, 0.75, 0.75, 0.7231, 0.75, 0.7232, 0.75, 0.75, 0.75, 0.6962, 0.75, 0.6692, 0.75, 0.6696, 0.75, 0.6964, 0.75, 0.6692, 0.75, 0.6423, 0.75, 0.6428, 0.75, 0.6696, 0.75, 0.7231, 0.75, 0.6962, 0.75, 0.6964, 0.75, 0.7232, 0.75, 0.6973, 0.75, 0.6976, 0.75, 0.7238, 0.75, 0.7237, 0.75, 0.6446, 0.75, 0.6453, 0.75, 0.6715, 0.75, 0.671, 0.75, 0.671, 0.75, 0.6715, 0.75, 0.6976, 0.75, 0.6973, 0.75, 0.7237, 0.75, 0.7238, 0.75, 0.75, 0.75, 0.75, 0.75])
me_cube_001.materials.append(None)
me_cube_001.use_remesh_fix_poles = True
me_cube_001.use_remesh_preserve_attributes = False
me_cube_001.update()
me_cube = bpy.data.meshes.new('Cube')
me_cube.from_pydata([(1.041, -1.0, -1.0), (0.8788, -0.9835, -0.3335), (1.081, -0.7703, -1.002), (0.9127, -0.7734, -0.3274), (0.0, -0.7734, -1.0), (0.0, -0.7734, -0.3274), (0.0, -0.9905, -1.0), (0.0, -1.0, -0.3274), (0.5, -0.7734, -0.3274), (0.5, -0.9905, -1.0), (0.5, -0.7734, -1.0), (0.5, -1.0, -0.3274), (1.0, -0.7734, -0.6637), (0.9619, -1.0, -0.6637), (0.0, -0.9905, -0.6637), (0.0, -0.7734, -0.6637), (0.5, -0.9905, -0.6637), (0.5, -0.7734, -0.6637), (0.25, -0.7734, -1.0), (0.25, -1.0, -0.3274), (0.25, -0.7734, -0.3274), (0.25, -0.9905, -1.0), (0.25, -0.7734, -0.6637), (0.25, -0.9905, -0.6637), (0.75, -0.7734, -0.3274), (0.75, -0.9905, -1.0), (0.75, -0.7734, -1.0), (0.75, -1.0, -0.3274), (0.75, -0.9905, -0.6637), (0.75, -0.7734, -0.6637), (0.125, -0.7734, -0.9584), (0.125, -1.0, -0.3274), (0.125, -1.0, -0.6637), (0.125, -0.7734, -0.3274), (0.125, -1.0, -0.9584), (0.125, -0.7734, -0.6637), (0.375, -0.7734, -0.3274), (0.375, -1.0, -0.9584), (0.375, -0.7734, -0.6637), (0.375, -0.7734, -0.9584), (0.375, -1.0, -0.3274), (0.375, -1.0, -0.6637), (0.625, -0.7734, -0.9584), (0.625, -1.0, -0.3274), (0.625, -1.0, -0.6637), (0.625, -0.7734, -0.3274), (0.625, -1.0, -0.9584), (0.625, -0.7734, -0.6637), (0.8314, -0.7734, -0.3274), (0.9145, -1.0, -0.9584), (0.875, -0.7734, -0.6637), (0.9145, -0.7734, -0.9584), (0.8314, -1.0, -0.3274), (0.875, -1.0, -0.6637), (0.9564, -0.7734, -0.4955), (0.9183, -1.0, -0.4955), (0.0, -0.9905, -0.4955), (0.0, -0.7734, -0.4955), (0.5, -0.9905, -0.4955), (0.5, -0.7734, -0.4955), (0.25, -0.7734, -0.4955), (0.25, -0.9905, -0.4955), (0.75, -0.9905, -0.4955), (0.75, -0.7734, -0.4955), (0.125, -0.7734, -0.4955), (0.125, -1.0, -0.4955), (0.375, -1.0, -0.4955), (0.375, -0.7734, -0.4955), (0.625, -0.7734, -0.4955), (0.625, -1.0, -0.4955), (0.8532, -1.0, -0.4955), (0.8532, -0.7734, -0.4955), (1.039, -0.7734, -0.8318), (1.001, -1.0, -0.8318), (0.0, -0.9905, -0.8318), (0.0, -0.7734, -0.8318), (0.5, -0.9905, -0.8318), (0.5, -0.7734, -0.8318), (0.25, -0.9905, -0.8318), (0.25, -0.7734, -0.8318), (0.75, -0.7734, -0.8318), (0.75, -0.9905, -0.8318), (0.125, -0.7734, -0.8111), (0.125, -1.0, -0.8111), (0.375, -1.0, -0.8111), (0.375, -0.7734, -0.8111), (0.625, -0.7734, -0.8111), (0.625, -1.0, -0.8111), (0.8947, -1.0, -0.8111), (0.8947, -0.7734, -0.8111), (0.9345, -0.7734, -0.4115), (0.8965, -1.0, -0.4115), (0.0, -0.9905, -0.4115), (0.0, -0.7734, -0.4115), (0.5, -0.9905, -0.4115), (0.5, -0.7734, -0.4115), (0.25, -0.7734, -0.4115), (0.25, -0.9905, -0.4115), (0.75, -0.9905, -0.4115), (0.75, -0.7734, -0.4115), (0.125, -0.7734, -0.4115), (0.125, -1.0, -0.4115), (0.375, -1.0, -0.4115), (0.375, -0.7734, -0.4115), (0.625, -0.7734, -0.4115), (0.625, -1.0, -0.4115), (0.8423, -1.0, -0.4115), (0.8423, -0.7734, -0.4115), (0.872, -0.7734, -0.3274), (0.9967, -0.9905, -0.9802), (0.9375, -0.7734, -0.6637), (0.9967, -0.7734, -0.9802), (0.8693, -0.9835, -0.3274), (0.9375, -0.9905, -0.6637), (0.9048, -0.9905, -0.4955), (0.9048, -0.7734, -0.4955), (0.9671, -0.9905, -0.8215), (0.9671, -0.7734, -0.8215), (0.8884, -0.9905, -0.4115), (0.8884, -0.7734, -0.4115), (0.0, -0.7618, -1.0), (0.0, -0.9884, -1.0), (0.5, -0.9884, -1.0), (0.5, -0.7618, -1.0), (0.0, -0.9884, -0.6637), (0.0, -0.7618, -0.6637), (0.5, -0.9884, -0.6637), (0.5, -0.7618, -0.6637), (0.25, -0.7618, -1.0), (0.25, -0.9884, -1.0), (0.25, -0.7618, -0.6637), (0.25, -0.9884, -0.6637), (0.75, -0.9884, -1.0), (0.75, -0.7618, -1.0), (0.75, -0.9884, -0.6637), (0.75, -0.7618, -0.6637), (0.0, -0.9884, -0.4955), (0.0, -0.7618, -0.4955), (0.5, -0.9884, -0.4955), (0.5, -0.7618, -0.4955), (0.25, -0.7618, -0.4955), (0.25, -0.9884, -0.4955), (0.75, -0.9884, -0.4955), (0.75, -0.7618, -0.4955), (0.0, -0.9884, -0.8318), (0.0, -0.7618, -0.8318), (0.5, -0.9884, -0.8318), (0.5, -0.7618, -0.8318), (0.25, -0.9884, -0.8318), (0.25, -0.7618, -0.8318), (0.75, -0.7618, -0.8318), (0.75, -0.9884, -0.8318), (0.0, -0.9884, -0.4115), (0.0, -0.7618, -0.4115), (0.5, -0.9884, -0.4115), (0.5, -0.7618, -0.4115), (0.25, -0.7618, -0.4115), (0.25, -0.9884, -0.4115), (0.75, -0.9884, -0.4115), (0.75, -0.7618, -0.4115), (0.9967, -0.9884, -0.9802), (0.9375, -0.7618, -0.6637), (0.9967, -0.7618, -0.9802), (0.9375, -0.9884, -0.6637), (0.9048, -0.9884, -0.4955), (0.9048, -0.7618, -0.4955), (0.9671, -0.9884, -0.8215), (0.9671, -0.7618, -0.8215), (0.8884, -0.9884, -0.4115), (0.8884, -0.7618, -0.4115)], [], [(119, 108, 3, 90), (90, 3, 1, 91), (111, 2, 0, 109), (33, 5, 7, 31), (45, 8, 11, 43), (39, 10, 9, 37), (103, 36, 8, 95), (85, 38, 17, 77), (87, 44, 16, 76), (83, 32, 14, 74), (72, 12, 13, 73), (117, 110, 12, 72), (84, 41, 23, 78), (82, 35, 22, 79), (100, 33, 20, 96), (30, 18, 21, 34), (36, 20, 19, 40), (86, 47, 29, 80), (88, 53, 28, 81), (48, 24, 27, 52), (42, 26, 25, 46), (104, 45, 24, 99), (4, 30, 34, 6), (93, 5, 33, 100), (75, 15, 35, 82), (78, 23, 32, 83), (20, 33, 31, 19), (8, 36, 40, 11), (76, 16, 41, 84), (79, 22, 38, 85), (96, 20, 36, 103), (18, 39, 37, 21), (95, 8, 45, 104), (10, 42, 46, 9), (77, 17, 47, 86), (81, 28, 44, 87), (24, 45, 43, 27), (108, 48, 52, 112), (116, 113, 53, 88), (80, 29, 50, 89), (26, 51, 49, 25), (99, 24, 48, 107), (29, 63, 71, 50), (113, 114, 70, 53), (28, 62, 69, 44), (17, 59, 68, 47), (22, 60, 67, 38), (16, 58, 66, 41), (23, 61, 65, 32), (15, 57, 64, 35), (47, 68, 63, 29), (53, 70, 62, 28), (41, 66, 61, 23), (35, 64, 60, 22), (38, 67, 59, 17), (44, 69, 58, 16), (32, 65, 56, 14), (12, 54, 55, 13), (110, 115, 54, 12), (26, 80, 89, 51), (109, 116, 88, 49), (25, 81, 87, 46), (10, 77, 86, 42), (18, 79, 85, 39), (9, 76, 84, 37), (21, 78, 83, 34), (4, 75, 82, 30), (49, 88, 81, 25), (42, 86, 80, 26), (30, 82, 79, 18), (37, 84, 78, 21), (111, 117, 72, 2), (2, 72, 73, 0), (34, 83, 74, 6), (46, 87, 76, 9), (39, 85, 77, 10), (63, 99, 107, 71), (114, 118, 106, 70), (62, 98, 105, 69), (59, 95, 104, 68), (60, 96, 103, 67), (58, 94, 102, 66), (61, 97, 101, 65), (57, 93, 100, 64), (68, 104, 99, 63), (70, 106, 98, 62), (66, 102, 97, 61), (64, 100, 96, 60), (67, 103, 95, 59), (69, 105, 94, 58), (65, 101, 92, 56), (54, 90, 91, 55), (115, 119, 90, 54), (71, 107, 119, 115), (55, 91, 118, 114), (51, 89, 117, 111), (0, 73, 116, 109), (50, 71, 115, 110), (13, 55, 114, 113), (73, 13, 113, 116), (3, 108, 112, 1), (89, 50, 110, 117), (51, 111, 109, 49), (107, 48, 108, 119), (111, 117, 167, 162), (16, 76, 146, 126), (109, 116, 166, 160), (14, 56, 136, 124), (26, 80, 150, 133), (17, 77, 147, 127), (4, 6, 121, 120), (110, 115, 165, 161), (57, 15, 125, 137), (25, 81, 151, 132), (23, 78, 148, 131), (6, 74, 144, 121), (21, 78, 148, 129), (113, 114, 164, 163), (16, 58, 138, 126), (22, 79, 149, 130), (75, 4, 120, 145), (18, 79, 149, 128), (56, 92, 152, 136), (116, 113, 163, 166), (17, 59, 139, 127), (28, 62, 142, 134), (29, 80, 150, 135), (93, 57, 137, 153), (22, 60, 140, 130), (26, 25, 132, 133), (28, 81, 151, 134), (58, 94, 154, 138), (18, 21, 129, 128), (29, 63, 143, 135), (59, 95, 155, 139), (23, 61, 141, 131), (117, 110, 161, 167), (60, 96, 156, 140), (109, 111, 162, 160), (9, 76, 146, 122), (61, 97, 157, 141), (62, 98, 158, 142), (10, 9, 122, 123), (63, 99, 159, 143), (115, 119, 169, 165), (10, 77, 147, 123), (74, 14, 124, 144), (114, 118, 168, 164), (15, 75, 145, 125), (31, 7, 92, 101, 97, 102, 94, 105, 98, 106, 118, 91, 1, 112, 52, 27, 43, 11, 40, 19), (13, 73, 0, 49, 88, 53, 70, 106, 91, 55), (51, 49, 109, 160, 0)])
_uv = me_cube.uv_layers.new(name='UVMap')
_uv.uv.foreach_set('vector', [0.5937, 0.4922, 0.625, 0.4922, 0.625, 0.5, 0.5937, 0.5, 0.5937, 0.5, 0.625, 0.5, 0.625, 0.75, 0.5938, 0.75, 0.3672, 0.5, 0.375, 0.5, 0.375, 0.75, 0.3672, 0.75, 0.7344, 0.5, 0.75, 0.5, 0.75, 0.75, 0.7344, 0.75, 0.6719, 0.5, 0.6875, 0.5, 0.6875, 0.75, 0.6719, 0.75, 0.2969, 0.5, 0.3125, 0.5, 0.3125, 0.75, 0.2969, 0.75, 0.5938, 0.4219, 0.625, 0.4219, 0.625, 0.4375, 0.5938, 0.4375, 0.4375, 0.4219, 0.5, 0.4219, 0.5, 0.4375, 0.4375, 0.4375, 0.4375, 0.7969, 0.5, 0.7969, 0.5, 0.8125, 0.4375, 0.8125, 0.4375, 0.8594, 0.5, 0.8594, 0.5, 0.875, 0.4375, 0.875, 0.4375, 0.5, 0.5, 0.5, 0.5, 0.75, 0.4375, 0.75, 0.4375, 0.4922, 0.5, 0.4922, 0.5, 0.5, 0.4375, 0.5, 0.4375, 0.8281, 0.5, 0.8281, 0.5, 0.8438, 0.4375, 0.8438, 0.4375, 0.3906, 0.5, 0.3906, 0.5, 0.4062, 0.4375, 0.4062, 0.5938, 0.3906, 0.625, 0.3906, 0.625, 0.4062, 0.5938, 0.4062, 0.2656, 0.5, 0.2812, 0.5, 0.2812, 0.75, 0.2656, 0.75, 0.7031, 0.5, 0.7188, 0.5, 0.7188, 0.75, 0.7031, 0.75, 0.4375, 0.4531, 0.5, 0.4531, 0.5, 0.4688, 0.4375, 0.4688, 0.4375, 0.7656, 0.5, 0.7656, 0.5, 0.7812, 0.4375, 0.7812, 0.6406, 0.5, 0.6562, 0.5, 0.6562, 0.75, 0.6406, 0.75, 0.3281, 0.5, 0.3438, 0.5, 0.3438, 0.75, 0.3281, 0.75, 0.5938, 0.4531, 0.625, 0.4531, 0.625, 0.4688, 0.5938, 0.4688, 0.25, 0.5, 0.2656, 0.5, 0.2656, 0.75, 0.25, 0.75, 0.5938, 0.375, 0.625, 0.375, 0.625, 0.3906, 0.5938, 0.3906, 0.4375, 0.375, 0.5, 0.375, 0.5, 0.3906, 0.4375, 0.3906, 0.4375, 0.8438, 0.5, 0.8438, 0.5, 0.8594, 0.4375, 0.8594, 0.7188, 0.5, 0.7344, 0.5, 0.7344, 0.75, 0.7188, 0.75, 0.6875, 0.5, 0.7031, 0.5, 0.7031, 0.75, 0.6875, 0.75, 0.4375, 0.8125, 0.5, 0.8125, 0.5, 0.8281, 0.4375, 0.8281, 0.4375, 0.4062, 0.5, 0.4062, 0.5, 0.4219, 0.4375, 0.4219, 0.5938, 0.4062, 0.625, 0.4062, 0.625, 0.4219, 0.5938, 0.4219, 0.2812, 0.5, 0.2969, 0.5, 0.2969, 0.75, 0.2812, 0.75, 0.5938, 0.4375, 0.625, 0.4375, 0.625, 0.4531, 0.5938, 0.4531, 0.3125, 0.5, 0.3281, 0.5, 0.3281, 0.75, 0.3125, 0.75, 0.4375, 0.4375, 0.5, 0.4375, 0.5, 0.4531, 0.4375, 0.4531, 0.4375, 0.7812, 0.5, 0.7812, 0.5, 0.7969, 0.4375, 0.7969, 0.6562, 0.5, 0.6719, 0.5, 0.6719, 0.75, 0.6562, 0.75, 0.6328, 0.5, 0.6406, 0.5, 0.6406, 0.75, 0.6328, 0.75, 0.4375, 0.7578, 0.5, 0.7578, 0.5, 0.7656, 0.4375, 0.7656, 0.4375, 0.4688, 0.5, 0.4688, 0.5, 0.4844, 0.4375, 0.4844, 0.3438, 0.5, 0.3594, 0.5, 0.3594, 0.75, 0.3438, 0.75, 0.5938, 0.4688, 0.625, 0.4688, 0.625, 0.4844, 0.5937, 0.4844, 0.5, 0.4688, 0.5625, 0.4688, 0.5625, 0.4844, 0.5, 0.4844, 0.5, 0.7578, 0.5625, 0.7578, 0.5625, 0.7656, 0.5, 0.7656, 0.5, 0.7812, 0.5625, 0.7812, 0.5625, 0.7969, 0.5, 0.7969, 0.5, 0.4375, 0.5625, 0.4375, 0.5625, 0.4531, 0.5, 0.4531, 0.5, 0.4062, 0.5625, 0.4062, 0.5625, 0.4219, 0.5, 0.4219, 0.5, 0.8125, 0.5625, 0.8125, 0.5625, 0.8281, 0.5, 0.8281, 0.5, 0.8438, 0.5625, 0.8438, 0.5625, 0.8594, 0.5, 0.8594, 0.5, 0.375, 0.5625, 0.375, 0.5625, 0.3906, 0.5, 0.3906, 0.5, 0.4531, 0.5625, 0.4531, 0.5625, 0.4688, 0.5, 0.4688, 0.5, 0.7656, 0.5625, 0.7656, 0.5625, 0.7812, 0.5, 0.7812, 0.5, 0.8281, 0.5625, 0.8281, 0.5625, 0.8438, 0.5, 0.8438, 0.5, 0.3906, 0.5625, 0.3906, 0.5625, 0.4062, 0.5, 0.4062, 0.5, 0.4219, 0.5625, 0.4219, 0.5625, 0.4375, 0.5, 0.4375, 0.5, 0.7969, 0.5625, 0.7969, 0.5625, 0.8125, 0.5, 0.8125, 0.5, 0.8594, 0.5625, 0.8594, 0.5625, 0.875, 0.5, 0.875, 0.5, 0.5, 0.5625, 0.5, 0.5625, 0.75, 0.5, 0.75, 0.5, 0.4922, 0.5625, 0.4922, 0.5625, 0.5, 0.5, 0.5, 0.375, 0.4688, 0.4375, 0.4688, 0.4375, 0.4844, 0.375, 0.4844, 0.375, 0.7578, 0.4375, 0.7578, 0.4375, 0.7656, 0.375, 0.7656, 0.375, 0.7812, 0.4375, 0.7812, 0.4375, 0.7969, 0.375, 0.7969, 0.375, 0.4375, 0.4375, 0.4375, 0.4375, 0.4531, 0.375, 0.4531, 0.375, 0.4062, 0.4375, 0.4062, 0.4375, 0.4219, 0.375, 0.4219, 0.375, 0.8125, 0.4375, 0.8125, 0.4375, 0.8281, 0.375, 0.8281, 0.375, 0.8438, 0.4375, 0.8438, 0.4375, 0.8594, 0.375, 0.8594, 0.375, 0.375, 0.4375, 0.375, 0.4375, 0.3906, 0.375, 0.3906, 0.375, 0.7656, 0.4375, 0.7656, 0.4375, 0.7812, 0.375, 0.7812, 0.375, 0.4531, 0.4375, 0.4531, 0.4375, 0.4688, 0.375, 0.4688, 0.375, 0.3906, 0.4375, 0.3906, 0.4375, 0.4062, 0.375, 0.4062, 0.375, 0.8281, 0.4375, 0.8281, 0.4375, 0.8438, 0.375, 0.8438, 0.375, 0.4922, 0.4375, 0.4922, 0.4375, 0.5, 0.375, 0.5, 0.375, 0.5, 0.4375, 0.5, 0.4375, 0.75, 0.375, 0.75, 0.375, 0.8594, 0.4375, 0.8594, 0.4375, 0.875, 0.375, 0.875, 0.375, 0.7969, 0.4375, 0.7969, 0.4375, 0.8125, 0.375, 0.8125, 0.375, 0.4219, 0.4375, 0.4219, 0.4375, 0.4375, 0.375, 0.4375, 0.5625, 0.4688, 0.5938, 0.4688, 0.5937, 0.4844, 0.5625, 0.4844, 0.5625, 0.7578, 0.5938, 0.7578, 0.5938, 0.7656, 0.5625, 0.7656, 0.5625, 0.7812, 0.5938, 0.7812, 0.5938, 0.7969, 0.5625, 0.7969, 0.5625, 0.4375, 0.5938, 0.4375, 0.5938, 0.4531, 0.5625, 0.4531, 0.5625, 0.4062, 0.5938, 0.4062, 0.5938, 0.4219, 0.5625, 0.4219, 0.5625, 0.8125, 0.5938, 0.8125, 0.5938, 0.8281, 0.5625, 0.8281, 0.5625, 0.8438, 0.5938, 0.8438, 0.5938, 0.8594, 0.5625, 0.8594, 0.5625, 0.375, 0.5938, 0.375, 0.5938, 0.3906, 0.5625, 0.3906, 0.5625, 0.4531, 0.5938, 0.4531, 0.5938, 0.4688, 0.5625, 0.4688, 0.5625, 0.7656, 0.5938, 0.7656, 0.5938, 0.7812, 0.5625, 0.7812, 0.5625, 0.8281, 0.5938, 0.8281, 0.5938, 0.8438, 0.5625, 0.8438, 0.5625, 0.3906, 0.5938, 0.3906, 0.5938, 0.4062, 0.5625, 0.4062, 0.5625, 0.4219, 0.5938, 0.4219, 0.5938, 0.4375, 0.5625, 0.4375, 0.5625, 0.7969, 0.5938, 0.7969, 0.5938, 0.8125, 0.5625, 0.8125, 0.5625, 0.8594, 0.5938, 0.8594, 0.5938, 0.875, 0.5625, 0.875, 0.5625, 0.5, 0.5937, 0.5, 0.5938, 0.75, 0.5625, 0.75, 0.5625, 0.4922, 0.5937, 0.4922, 0.5937, 0.5, 0.5625, 0.5, 0.5625, 0.4844, 0.5937, 0.4844, 0.5937, 0.4922, 0.5625, 0.4922, 0.5625, 0.75, 0.5938, 0.75, 0.5938, 0.7578, 0.5625, 0.7578, 0.375, 0.4844, 0.4375, 0.4844, 0.4375, 0.4922, 0.375, 0.4922, 0.375, 0.75, 0.4375, 0.75, 0.4375, 0.7578, 0.375, 0.7578, 0.5, 0.4844, 0.5625, 0.4844, 0.5625, 0.4922, 0.5, 0.4922, 0.5, 0.75, 0.5625, 0.75, 0.5625, 0.7578, 0.5, 0.7578, 0.4375, 0.75, 0.5, 0.75, 0.5, 0.7578, 0.4375, 0.7578, 0.625, 0.5, 0.6328, 0.5, 0.6328, 0.75, 0.625, 0.75, 0.4375, 0.4844, 0.5, 0.4844, 0.5, 0.4922, 0.4375, 0.4922, 0.3594, 0.5, 0.3672, 0.5, 0.3672, 0.75, 0.3594, 0.75, 0.5937, 0.4844, 0.625, 0.4844, 0.625, 0.4922, 0.5937, 0.4922, 0.375, 0.4922, 0.4375, 0.4922, 0.4375, 0.4922, 0.375, 0.4922, 0.5, 0.8125, 0.4375, 0.8125, 0.4375, 0.8125, 0.5, 0.8125, 0.375, 0.7578, 0.4375, 0.7578, 0.4375, 0.7578, 0.375, 0.7578, 0.5, 0.875, 0.5625, 0.875, 0.5625, 0.875, 0.5, 0.875, 0.375, 0.4688, 0.4375, 0.4688, 0.4375, 0.4688, 0.375, 0.4688, 0.5, 0.4375, 0.4375, 0.4375, 0.4375, 0.4375, 0.5, 0.4375, 0.25, 0.5, 0.25, 0.75, 0.25, 0.75, 0.25, 0.5, 0.5, 0.4922, 0.5625, 0.4922, 0.5625, 0.4922, 0.5, 0.4922, 0.5625, 0.375, 0.5, 0.375, 0.5, 0.375, 0.5625, 0.375, 0.375, 0.7812, 0.4375, 0.7812, 0.4375, 0.7812, 0.375, 0.7812, 0.5, 0.8438, 0.4375, 0.8438, 0.4375, 0.8438, 0.5, 0.8438, 0.375, 0.875, 0.4375, 0.875, 0.4375, 0.875, 0.375, 0.875, 0.375, 0.8438, 0.4375, 0.8438, 0.4375, 0.8438, 0.375, 0.8438, 0.5, 0.7578, 0.5625, 0.7578, 0.5625, 0.7578, 0.5, 0.7578, 0.5, 0.8125, 0.5625, 0.8125, 0.5625, 0.8125, 0.5, 0.8125, 0.5, 0.4062, 0.4375, 0.4062, 0.4375, 0.4062, 0.5, 0.4062, 0.4375, 0.375, 0.375, 0.375, 0.375, 0.375, 0.4375, 0.375, 0.375, 0.4062, 0.4375, 0.4062, 0.4375, 0.4062, 0.375, 0.4062, 0.5625, 0.875, 0.5938, 0.875, 0.5938, 0.875, 0.5625, 0.875, 0.4375, 0.7578, 0.5, 0.7578, 0.5, 0.7578, 0.4375, 0.7578, 0.5, 0.4375, 0.5625, 0.4375, 0.5625, 0.4375, 0.5, 0.4375, 0.5, 0.7812, 0.5625, 0.7812, 0.5625, 0.7812, 0.5, 0.7812, 0.5, 0.4688, 0.4375, 0.4688, 0.4375, 0.4688, 0.5, 0.4688, 0.5938, 0.375, 0.5625, 0.375, 0.5625, 0.375, 0.5938, 0.375, 0.5, 0.4062, 0.5625, 0.4062, 0.5625, 0.4062, 0.5, 0.4062, 0.3438, 0.5, 0.3438, 0.75, 0.3438, 0.75, 0.3438, 0.5, 0.5, 0.7812, 0.4375, 0.7812, 0.4375, 0.7812, 0.5, 0.7812, 0.5625, 0.8125, 0.5938, 0.8125, 0.5938, 0.8125, 0.5625, 0.8125, 0.2812, 0.5, 0.2812, 0.75, 0.2812, 0.75, 0.2812, 0.5, 0.5, 0.4688, 0.5625, 0.4688, 0.5625, 0.4688, 0.5, 0.4688, 0.5625, 0.4375, 0.5938, 0.4375, 0.5938, 0.4375, 0.5625, 0.4375, 0.5, 0.8438, 0.5625, 0.8438, 0.5625, 0.8438, 0.5, 0.8438, 0.4375, 0.4922, 0.5, 0.4922, 0.5, 0.4922, 0.4375, 0.4922, 0.5625, 0.4062, 0.5938, 0.4062, 0.5938, 0.4062, 0.5625, 0.4062, 0.3672, 0.75, 0.3672, 0.5, 0.3672, 0.5, 0.3672, 0.75, 0.375, 0.8125, 0.4375, 0.8125, 0.4375, 0.8125, 0.375, 0.8125, 0.5625, 0.8438, 0.5938, 0.8438, 0.5938, 0.8438, 0.5625, 0.8438, 0.5625, 0.7812, 0.5938, 0.7812, 0.5938, 0.7812, 0.5625, 0.7812, 0.3125, 0.5, 0.3125, 0.75, 0.3125, 0.75, 0.3125, 0.5, 0.5625, 0.4688, 0.5938, 0.4688, 0.5938, 0.4688, 0.5625, 0.4688, 0.5625, 0.4922, 0.5937, 0.4922, 0.5937, 0.4922, 0.5625, 0.4922, 0.375, 0.4375, 0.4375, 0.4375, 0.4375, 0.4375, 0.375, 0.4375, 0.4375, 0.875, 0.5, 0.875, 0.5, 0.875, 0.4375, 0.875, 0.5625, 0.7578, 0.5938, 0.7578, 0.5938, 0.7578, 0.5625, 0.7578, 0.5, 0.375, 0.4375, 0.375, 0.4375, 0.375, 0.5, 0.375, 0.625, 0.8594, 0.625, 0.875, 0.5938, 0.875, 0.5938, 0.8594, 0.5938, 0.8438, 0.5938, 0.8281, 0.5938, 0.8125, 0.5938, 0.7969, 0.5938, 0.7812, 0.5938, 0.7656, 0.5938, 0.7578, 0.5938, 0.75, 0.625, 0.75, 0.625, 0.7578, 0.625, 0.7656, 0.625, 0.7812, 0.625, 0.7969, 0.625, 0.8125, 0.625, 0.8281, 0.625, 0.8438, 0.0, 0.0, 0.0, 0.0, 0.0, 0.0, 0.0, 0.0, 0.0, 0.0, 0.0, 0.0, 0.0, 0.0, 0.0, 0.0, 0.0, 0.0, 0.0, 0.0, 0.3594, 0.5, 0.3594, 0.75, 0.375, 0.7578, 0.375, 0.7578, 0.0, 0.0])
me_cube.use_remesh_fix_poles = True
me_cube.use_remesh_preserve_attributes = False
me_cube.update()

# ---- objects
ob_light = bpy.data.objects.new('Light', light_light)
ob_camera = bpy.data.objects.new('Camera', cam_camera)
ob_cube = bpy.data.objects.new('Cube', me_cube_001)
ob_cube_001 = bpy.data.objects.new('Cube.001', me_cube)

# ---- transforms, parenting, visibility, modifiers, constraints
ob_light.location = (4.076, 1.005, 5.904)
ob_light.rotation_euler = (0.6503, 0.05522, 1.866)
ob_light.lock_rotations_4d = False
ob_light.empty_display_type = 'ARROWS'
ob_light.color = (0.0, 0.0, 0.0, 0.0)
ob_light.lineart.crease_threshold = 0.0
ob_camera.location = (0.3196, -0.3554, 0.1716)
ob_camera.rotation_euler = (1.109, -0.0, 0.6247)
ob_camera.lock_rotations_4d = False
ob_camera.empty_display_type = 'ARROWS'
ob_camera.color = (0.0, 0.0, 0.0, 0.0)
ob_camera.display_type = 'WIRE'
ob_camera.lineart.crease_threshold = 0.0
ob_cube.location = (-5.708e-17, 0.2694, -0.2571)
_m = ob_cube.modifiers.new('Mirror', 'MIRROR')
ob_cube_001.location = (0.00069, 0.03646, -0.07181)
ob_cube_001.rotation_euler = (-0.1055, -0.2846, -0.2327)
ob_cube_001.scale = (0.02054, 0.02054, 0.02054)
_m = ob_cube_001.modifiers.new('Mirror', 'MIRROR')
_m = ob_cube_001.modifiers.new('SimpleDeform', 'SIMPLE_DEFORM')

# ---- collection membership
col_collection.objects.link(ob_light)
col_collection.objects.link(ob_camera)
col_collection.objects.link(ob_cube)
col_collection.objects.link(ob_cube_001)

# ---- scene / render settings (as saved in the file)
scene.camera = ob_camera
scene.frame_start = 1; scene.frame_end = 250; scene.frame_set(56)
scene.render.engine = 'BLENDER_EEVEE_NEXT'
scene.cycles.use_denoising = False
scene.cycles.samples = 128
scene.cycles.sampling_pattern = 'TABULATED_SOBOL'
scene.cycles.use_adaptive_sampling = False
scene.cycles.use_light_tree = False
scene.view_settings.view_transform = 'Filmic'
bpy.context.view_layer.update()
